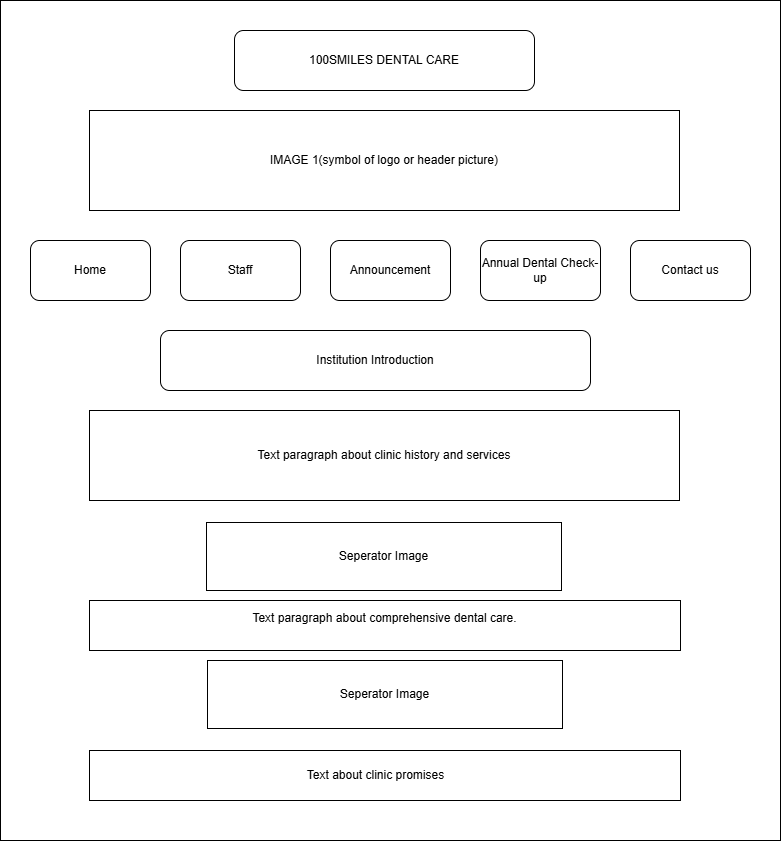

The diagram above was exported from draw.io. Its source (the exported page's mxGraphModel, read from the mxfile embedded in the PNG):
<mxGraphModel dx="1213" dy="730" grid="1" gridSize="10" guides="1" tooltips="1" connect="1" arrows="1" fold="1" page="1" pageScale="1" pageWidth="827" pageHeight="1169" math="0" shadow="0">
  <root>
    <mxCell id="0" />
    <mxCell id="1" parent="0" />
    <mxCell id="wTdChPiQc2gVu5gC1ea8-1" value="" style="rounded=0;whiteSpace=wrap;html=1;" parent="1" vertex="1">
      <mxGeometry x="30" y="20" width="780" height="840" as="geometry" />
    </mxCell>
    <mxCell id="wTdChPiQc2gVu5gC1ea8-2" value="100SMILES DENTAL CARE" style="rounded=1;whiteSpace=wrap;html=1;" parent="1" vertex="1">
      <mxGeometry x="264" y="50" width="300" height="60" as="geometry" />
    </mxCell>
    <mxCell id="wTdChPiQc2gVu5gC1ea8-3" value="IMAGE 1(symbol of logo or header picture)" style="rounded=0;whiteSpace=wrap;html=1;" parent="1" vertex="1">
      <mxGeometry x="119" y="130" width="590" height="100" as="geometry" />
    </mxCell>
    <mxCell id="wTdChPiQc2gVu5gC1ea8-4" value="Home" style="rounded=1;whiteSpace=wrap;html=1;" parent="1" vertex="1">
      <mxGeometry x="60" y="260" width="120" height="60" as="geometry" />
    </mxCell>
    <mxCell id="wTdChPiQc2gVu5gC1ea8-5" value="Staff" style="rounded=1;whiteSpace=wrap;html=1;" parent="1" vertex="1">
      <mxGeometry x="210" y="260" width="120" height="60" as="geometry" />
    </mxCell>
    <mxCell id="wTdChPiQc2gVu5gC1ea8-6" value="Announcement" style="rounded=1;whiteSpace=wrap;html=1;" parent="1" vertex="1">
      <mxGeometry x="360" y="260" width="120" height="60" as="geometry" />
    </mxCell>
    <mxCell id="wTdChPiQc2gVu5gC1ea8-7" value="Annual Dental Check-up" style="rounded=1;whiteSpace=wrap;html=1;" parent="1" vertex="1">
      <mxGeometry x="510" y="260" width="120" height="60" as="geometry" />
    </mxCell>
    <mxCell id="wTdChPiQc2gVu5gC1ea8-9" value="Contact us" style="rounded=1;whiteSpace=wrap;html=1;" parent="1" vertex="1">
      <mxGeometry x="660" y="260" width="120" height="60" as="geometry" />
    </mxCell>
    <mxCell id="wTdChPiQc2gVu5gC1ea8-10" value="Institution Introduction" style="rounded=1;whiteSpace=wrap;html=1;" parent="1" vertex="1">
      <mxGeometry x="190" y="350" width="430" height="60" as="geometry" />
    </mxCell>
    <mxCell id="wTdChPiQc2gVu5gC1ea8-11" value="Text paragraph about clinic history and services" style="rounded=0;whiteSpace=wrap;html=1;" parent="1" vertex="1">
      <mxGeometry x="119" y="430" width="590" height="90" as="geometry" />
    </mxCell>
    <mxCell id="wTdChPiQc2gVu5gC1ea8-12" value="Seperator Image" style="rounded=0;whiteSpace=wrap;html=1;" parent="1" vertex="1">
      <mxGeometry x="236" y="542" width="355" height="68" as="geometry" />
    </mxCell>
    <mxCell id="wTdChPiQc2gVu5gC1ea8-13" value="Text paragraph about comprehensive dental care.&lt;div&gt;&lt;br&gt;&lt;/div&gt;" style="rounded=0;whiteSpace=wrap;html=1;" parent="1" vertex="1">
      <mxGeometry x="119" y="620" width="591" height="50" as="geometry" />
    </mxCell>
    <mxCell id="RfVH97d_WYfwtCrPAJLZ-2" value="Seperator Image" style="rounded=0;whiteSpace=wrap;html=1;" vertex="1" parent="1">
      <mxGeometry x="237" y="680" width="355" height="68" as="geometry" />
    </mxCell>
    <mxCell id="RfVH97d_WYfwtCrPAJLZ-3" value="&lt;div&gt;&lt;span style=&quot;color: rgba(0, 0, 0, 0); font-family: monospace; font-size: 0px; text-align: start; text-wrap-mode: nowrap;&quot;&gt;aa&lt;/span&gt;&lt;/div&gt;" style="rounded=0;whiteSpace=wrap;html=1;" vertex="1" parent="1">
      <mxGeometry x="119" y="770" width="591" height="50" as="geometry" />
    </mxCell>
    <mxCell id="RfVH97d_WYfwtCrPAJLZ-4" value="Text about clinic promises" style="text;html=1;whiteSpace=wrap;strokeColor=none;fillColor=none;align=center;verticalAlign=middle;rounded=0;" vertex="1" parent="1">
      <mxGeometry x="292.5" y="780" width="225" height="30" as="geometry" />
    </mxCell>
  </root>
</mxGraphModel>